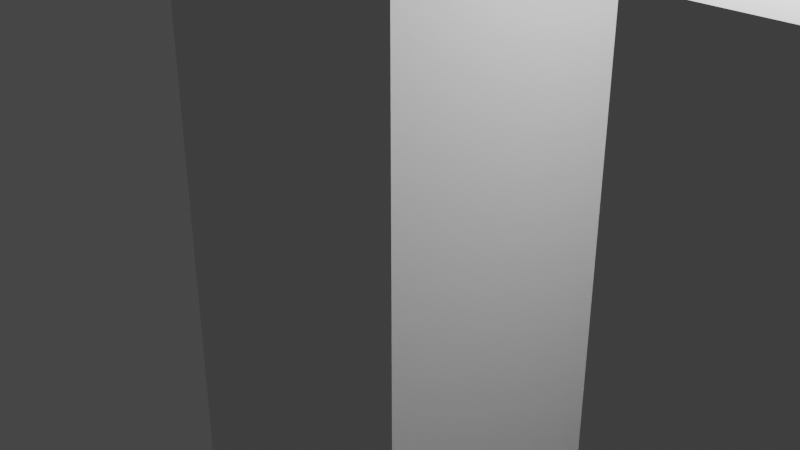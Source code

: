 # Source: untitled.blend  (saved by Blender 3.5.10; exported with 4.5.12 LTS)
import bpy
from mathutils import Matrix  # noqa: F401  (used for matrix-valued properties, if any)

bpy.ops.wm.read_factory_settings(use_empty=True)
scene = bpy.context.scene
scene.name = 'Scene'

# ---- collections
col_collection = bpy.data.collections.new('Collection'); scene.collection.children.link(col_collection)

# ---- world
world_world = bpy.data.worlds.new('World'); scene.world = world_world
world_world.use_nodes = True; world_world.node_tree.nodes.clear()
_N = world_world.node_tree.nodes; _L = world_world.node_tree.links
n0 = _N.new('ShaderNodeOutputWorld'); n0.name = 'World Output'; n0.location = (300, 300)
n1 = _N.new('ShaderNodeBackground'); n1.name = 'Background'; n1.location = (10, 300)
n1.inputs[0].default_value = (0.05088, 0.05088, 0.05088, 1.0)
_L.new(n1.outputs[0], n0.inputs[0])
n0.is_active_output = True
world_world.color = (0.05088, 0.05088, 0.05088)
world_world.use_sun_shadow = False
world_world.sun_shadow_jitter_overblur = 0.0

# ---- cameras
cam_camera = bpy.data.cameras.new('Camera')
cam_camera.clip_end = 100.0
cam_camera.ortho_scale = 7.314

# ---- lights
light_light = bpy.data.lights.new('Light', 'POINT')
light_light.transmission_factor = 0.0
light_light.energy = 1000.0
light_light.shadow_soft_size = 0.1
light_light.shadow_maximum_resolution = 0.006
light_light.use_absolute_resolution = True

# ---- meshes
me_cube = bpy.data.meshes.new('Cube')
me_cube.from_pydata([(-1.5, -1.5, -1.5), (-1.5, -1.5, 1.5), (-1.5, 1.5, -1.5), (-1.5, 1.5, 1.5), (1.5, -1.5, -1.5), (1.5, -1.5, 1.5), (1.5, 1.5, -1.5), (1.5, 1.5, 1.5), (0.0, 0.6, -2.045), (0.0, 0.6, 2.045), (0.1171, 0.5885, -2.045), (0.1171, 0.5885, 2.045), (0.2296, 0.5543, -2.045), (0.2296, 0.5543, 2.045), (0.3333, 0.4989, -2.045), (0.3333, 0.4989, 2.045), (0.4243, 0.4243, -2.045), (0.4243, 0.4243, 2.045), (0.4989, 0.3333, -2.045), (0.4989, 0.3333, 2.045), (0.5543, 0.2296, -2.045), (0.5543, 0.2296, 2.045), (0.5885, 0.1171, -2.045), (0.5885, 0.1171, 2.045), (0.6, 0.0, -2.045), (0.6, 0.0, 2.045), (0.5885, -0.1171, -2.045), (0.5885, -0.1171, 2.045), (0.5543, -0.2296, -2.045), (0.5543, -0.2296, 2.045), (0.4989, -0.3333, -2.045), (0.4989, -0.3333, 2.045), (0.4243, -0.4243, -2.045), (0.4243, -0.4243, 2.045), (0.3333, -0.4989, -2.045), (0.3333, -0.4989, 2.045), (0.2296, -0.5543, -2.045), (0.2296, -0.5543, 2.045), (0.1171, -0.5885, -2.045), (0.1171, -0.5885, 2.045), (0.0, -0.6, -2.045), (0.0, -0.6, 2.045), (-0.1171, -0.5885, -2.045), (-0.1171, -0.5885, 2.045), (-0.2296, -0.5543, -2.045), (-0.2296, -0.5543, 2.045), (-0.3333, -0.4989, -2.045), (-0.3333, -0.4989, 2.045), (-0.4243, -0.4243, -2.045), (-0.4243, -0.4243, 2.045), (-0.4989, -0.3333, -2.045), (-0.4989, -0.3333, 2.045), (-0.5543, -0.2296, -2.045), (-0.5543, -0.2296, 2.045), (-0.5885, -0.1171, -2.045), (-0.5885, -0.1171, 2.045), (-0.6, 0.0, -2.045), (-0.6, 0.0, 2.045), (-0.5885, 0.1171, -2.045), (-0.5885, 0.1171, 2.045), (-0.5543, 0.2296, -2.045), (-0.5543, 0.2296, 2.045), (-0.4989, 0.3333, -2.045), (-0.4989, 0.3333, 2.045), (-0.4243, 0.4243, -2.045), (-0.4243, 0.4243, 2.045), (-0.3333, 0.4989, -2.045), (-0.3333, 0.4989, 2.045), (-0.2296, 0.5543, -2.045), (-0.2296, 0.5543, 2.045), (-0.1171, 0.5885, -2.045), (-0.1171, 0.5885, 2.045)], [], [(0, 1, 3, 2), (2, 3, 7, 6), (6, 7, 5, 4), (4, 5, 1, 0), (2, 6, 4, 0), (7, 3, 1, 5), (8, 9, 11, 10), (10, 11, 13, 12), (12, 13, 15, 14), (14, 15, 17, 16), (16, 17, 19, 18), (18, 19, 21, 20), (20, 21, 23, 22), (22, 23, 25, 24), (24, 25, 27, 26), (26, 27, 29, 28), (28, 29, 31, 30), (30, 31, 33, 32), (32, 33, 35, 34), (34, 35, 37, 36), (36, 37, 39, 38), (38, 39, 41, 40), (40, 41, 43, 42), (42, 43, 45, 44), (44, 45, 47, 46), (46, 47, 49, 48), (48, 49, 51, 50), (50, 51, 53, 52), (52, 53, 55, 54), (54, 55, 57, 56), (56, 57, 59, 58), (58, 59, 61, 60), (60, 61, 63, 62), (62, 63, 65, 64), (64, 65, 67, 66), (66, 67, 69, 68), (11, 9, 71, 69, 67, 65, 63, 61, 59, 57, 55, 53, 51, 49, 47, 45, 43, 41, 39, 37, 35, 33, 31, 29, 27, 25, 23, 21, 19, 17, 15, 13), (68, 69, 71, 70), (70, 71, 9, 8), (8, 10, 12, 14, 16, 18, 20, 22, 24, 26, 28, 30, 32, 34, 36, 38, 40, 42, 44, 46, 48, 50, 52, 54, 56, 58, 60, 62, 64, 66, 68, 70)])
_uv = me_cube.uv_layers.new(name='UVMap')
_uv.uv.foreach_set('vector', [0.375, 0.0, 0.625, 0.0, 0.625, 0.25, 0.375, 0.25, 0.375, 0.25, 0.625, 0.25, 0.625, 0.5, 0.375, 0.5, 0.375, 0.5, 0.625, 0.5, 0.625, 0.75, 0.375, 0.75, 0.375, 0.75, 0.625, 0.75, 0.625, 1.0, 0.375, 1.0, 0.125, 0.5, 0.375, 0.5, 0.375, 0.75, 0.125, 0.75, 0.625, 0.5, 0.875, 0.5, 0.875, 0.75, 0.625, 0.75, 1.0, 0.5, 1.0, 1.0, 0.9688, 1.0, 0.9688, 0.5, 0.9688, 0.5, 0.9688, 1.0, 0.9375, 1.0, 0.9375, 0.5, 0.9375, 0.5, 0.9375, 1.0, 0.9062, 1.0, 0.9062, 0.5, 0.9062, 0.5, 0.9062, 1.0, 0.875, 1.0, 0.875, 0.5, 0.875, 0.5, 0.875, 1.0, 0.8438, 1.0, 0.8438, 0.5, 0.8438, 0.5, 0.8438, 1.0, 0.8125, 1.0, 0.8125, 0.5, 0.8125, 0.5, 0.8125, 1.0, 0.7812, 1.0, 0.7812, 0.5, 0.7812, 0.5, 0.7812, 1.0, 0.75, 1.0, 0.75, 0.5, 0.75, 0.5, 0.75, 1.0, 0.7188, 1.0, 0.7188, 0.5, 0.7188, 0.5, 0.7188, 1.0, 0.6875, 1.0, 0.6875, 0.5, 0.6875, 0.5, 0.6875, 1.0, 0.6562, 1.0, 0.6562, 0.5, 0.6562, 0.5, 0.6562, 1.0, 0.625, 1.0, 0.625, 0.5, 0.625, 0.5, 0.625, 1.0, 0.5938, 1.0, 0.5938, 0.5, 0.5938, 0.5, 0.5938, 1.0, 0.5625, 1.0, 0.5625, 0.5, 0.5625, 0.5, 0.5625, 1.0, 0.5312, 1.0, 0.5312, 0.5, 0.5312, 0.5, 0.5312, 1.0, 0.5, 1.0, 0.5, 0.5, 0.5, 0.5, 0.5, 1.0, 0.4688, 1.0, 0.4688, 0.5, 0.4688, 0.5, 0.4688, 1.0, 0.4375, 1.0, 0.4375, 0.5, 0.4375, 0.5, 0.4375, 1.0, 0.4062, 1.0, 0.4062, 0.5, 0.4062, 0.5, 0.4062, 1.0, 0.375, 1.0, 0.375, 0.5, 0.375, 0.5, 0.375, 1.0, 0.3438, 1.0, 0.3438, 0.5, 0.3438, 0.5, 0.3438, 1.0, 0.3125, 1.0, 0.3125, 0.5, 0.3125, 0.5, 0.3125, 1.0, 0.2812, 1.0, 0.2812, 0.5, 0.2812, 0.5, 0.2812, 1.0, 0.25, 1.0, 0.25, 0.5, 0.25, 0.5, 0.25, 1.0, 0.2188, 1.0, 0.2188, 0.5, 0.2188, 0.5, 0.2188, 1.0, 0.1875, 1.0, 0.1875, 0.5, 0.1875, 0.5, 0.1875, 1.0, 0.1562, 1.0, 0.1562, 0.5, 0.1562, 0.5, 0.1562, 1.0, 0.125, 1.0, 0.125, 0.5, 0.125, 0.5, 0.125, 1.0, 0.09375, 1.0, 0.09375, 0.5, 0.09375, 0.5, 0.09375, 1.0, 0.0625, 1.0, 0.0625, 0.5, 0.2968, 0.4854, 0.25, 0.49, 0.2032, 0.4854, 0.1582, 0.4717, 0.1167, 0.4496, 0.08029, 0.4197, 0.05045, 0.3833, 0.02827, 0.3418, 0.01461, 0.2968, 0.01, 0.25, 0.01461, 0.2032, 0.02827, 0.1582, 0.05045, 0.1167, 0.08029, 0.08029, 0.1167, 0.05045, 0.1582, 0.02827, 0.2032, 0.01461, 0.25, 0.01, 0.2968, 0.01461, 0.3418, 0.02827, 0.3833, 0.05045, 0.4197, 0.08029, 0.4496, 0.1167, 0.4717, 0.1582, 0.4854, 0.2032, 0.49, 0.25, 0.4854, 0.2968, 0.4717, 0.3418, 0.4496, 0.3833, 0.4197, 0.4197, 0.3833, 0.4496, 0.3418, 0.4717, 0.0625, 0.5, 0.0625, 1.0, 0.03125, 1.0, 0.03125, 0.5, 0.03125, 0.5, 0.03125, 1.0, 0.0, 1.0, 0.0, 0.5, 0.75, 0.49, 0.7968, 0.4854, 0.8418, 0.4717, 0.8833, 0.4496, 0.9197, 0.4197, 0.9496, 0.3833, 0.9717, 0.3418, 0.9854, 0.2968, 0.99, 0.25, 0.9854, 0.2032, 0.9717, 0.1582, 0.9496, 0.1167, 0.9197, 0.08029, 0.8833, 0.05045, 0.8418, 0.02827, 0.7968, 0.01461, 0.75, 0.01, 0.7032, 0.01461, 0.6582, 0.02827, 0.6167, 0.05045, 0.5803, 0.08029, 0.5504, 0.1167, 0.5283, 0.1582, 0.5146, 0.2032, 0.51, 0.25, 0.5146, 0.2968, 0.5283, 0.3418, 0.5504, 0.3833, 0.5803, 0.4197, 0.6167, 0.4496, 0.6582, 0.4717, 0.7032, 0.4854])
me_cube.update()
me_cube_001 = bpy.data.meshes.new('Cube.001')
me_cube_001.from_pydata([(-1.5, -1.5, -1.5), (-1.5, -1.5, 1.5), (-1.5, 1.5, -1.5), (-1.5, 1.5, 1.5), (1.5, -1.5, -1.5), (1.5, -1.5, 1.5), (1.5, 1.5, -1.5), (1.5, 1.5, 1.5), (0.0, 0.6, -2.045), (0.0, 0.6, 2.045), (0.1171, 0.5885, -2.045), (0.1171, 0.5885, 2.045), (0.2296, 0.5543, -2.045), (0.2296, 0.5543, 2.045), (0.3333, 0.4989, -2.045), (0.3333, 0.4989, 2.045), (0.4243, 0.4243, -2.045), (0.4243, 0.4243, 2.045), (0.4989, 0.3333, -2.045), (0.4989, 0.3333, 2.045), (0.5543, 0.2296, -2.045), (0.5543, 0.2296, 2.045), (0.5885, 0.1171, -2.045), (0.5885, 0.1171, 2.045), (0.6, 0.0, -2.045), (0.6, 0.0, 2.045), (0.5885, -0.1171, -2.045), (0.5885, -0.1171, 2.045), (0.5543, -0.2296, -2.045), (0.5543, -0.2296, 2.045), (0.4989, -0.3333, -2.045), (0.4989, -0.3333, 2.045), (0.4243, -0.4243, -2.045), (0.4243, -0.4243, 2.045), (0.3333, -0.4989, -2.045), (0.3333, -0.4989, 2.045), (0.2296, -0.5543, -2.045), (0.2296, -0.5543, 2.045), (0.1171, -0.5885, -2.045), (0.1171, -0.5885, 2.045), (0.0, -0.6, -2.045), (0.0, -0.6, 2.045), (-0.1171, -0.5885, -2.045), (-0.1171, -0.5885, 2.045), (-0.2296, -0.5543, -2.045), (-0.2296, -0.5543, 2.045), (-0.3333, -0.4989, -2.045), (-0.3333, -0.4989, 2.045), (-0.4243, -0.4243, -2.045), (-0.4243, -0.4243, 2.045), (-0.4989, -0.3333, -2.045), (-0.4989, -0.3333, 2.045), (-0.5543, -0.2296, -2.045), (-0.5543, -0.2296, 2.045), (-0.5885, -0.1171, -2.045), (-0.5885, -0.1171, 2.045), (-0.6, 0.0, -2.045), (-0.6, 0.0, 2.045), (-0.5885, 0.1171, -2.045), (-0.5885, 0.1171, 2.045), (-0.5543, 0.2296, -2.045), (-0.5543, 0.2296, 2.045), (-0.4989, 0.3333, -2.045), (-0.4989, 0.3333, 2.045), (-0.4243, 0.4243, -2.045), (-0.4243, 0.4243, 2.045), (-0.3333, 0.4989, -2.045), (-0.3333, 0.4989, 2.045), (-0.2296, 0.5543, -2.045), (-0.2296, 0.5543, 2.045), (-0.1171, 0.5885, -2.045), (-0.1171, 0.5885, 2.045)], [], [(0, 1, 3, 2), (2, 3, 7, 6), (6, 7, 5, 4), (4, 5, 1, 0), (2, 6, 4, 0), (7, 3, 1, 5), (8, 9, 11, 10), (10, 11, 13, 12), (12, 13, 15, 14), (14, 15, 17, 16), (16, 17, 19, 18), (18, 19, 21, 20), (20, 21, 23, 22), (22, 23, 25, 24), (24, 25, 27, 26), (26, 27, 29, 28), (28, 29, 31, 30), (30, 31, 33, 32), (32, 33, 35, 34), (34, 35, 37, 36), (36, 37, 39, 38), (38, 39, 41, 40), (40, 41, 43, 42), (42, 43, 45, 44), (44, 45, 47, 46), (46, 47, 49, 48), (48, 49, 51, 50), (50, 51, 53, 52), (52, 53, 55, 54), (54, 55, 57, 56), (56, 57, 59, 58), (58, 59, 61, 60), (60, 61, 63, 62), (62, 63, 65, 64), (64, 65, 67, 66), (66, 67, 69, 68), (11, 9, 71, 69, 67, 65, 63, 61, 59, 57, 55, 53, 51, 49, 47, 45, 43, 41, 39, 37, 35, 33, 31, 29, 27, 25, 23, 21, 19, 17, 15, 13), (68, 69, 71, 70), (70, 71, 9, 8), (8, 10, 12, 14, 16, 18, 20, 22, 24, 26, 28, 30, 32, 34, 36, 38, 40, 42, 44, 46, 48, 50, 52, 54, 56, 58, 60, 62, 64, 66, 68, 70)])
_uv = me_cube_001.uv_layers.new(name='UVMap')
_uv.uv.foreach_set('vector', [0.375, 0.0, 0.625, 0.0, 0.625, 0.25, 0.375, 0.25, 0.375, 0.25, 0.625, 0.25, 0.625, 0.5, 0.375, 0.5, 0.375, 0.5, 0.625, 0.5, 0.625, 0.75, 0.375, 0.75, 0.375, 0.75, 0.625, 0.75, 0.625, 1.0, 0.375, 1.0, 0.125, 0.5, 0.375, 0.5, 0.375, 0.75, 0.125, 0.75, 0.625, 0.5, 0.875, 0.5, 0.875, 0.75, 0.625, 0.75, 1.0, 0.5, 1.0, 1.0, 0.9688, 1.0, 0.9688, 0.5, 0.9688, 0.5, 0.9688, 1.0, 0.9375, 1.0, 0.9375, 0.5, 0.9375, 0.5, 0.9375, 1.0, 0.9062, 1.0, 0.9062, 0.5, 0.9062, 0.5, 0.9062, 1.0, 0.875, 1.0, 0.875, 0.5, 0.875, 0.5, 0.875, 1.0, 0.8438, 1.0, 0.8438, 0.5, 0.8438, 0.5, 0.8438, 1.0, 0.8125, 1.0, 0.8125, 0.5, 0.8125, 0.5, 0.8125, 1.0, 0.7812, 1.0, 0.7812, 0.5, 0.7812, 0.5, 0.7812, 1.0, 0.75, 1.0, 0.75, 0.5, 0.75, 0.5, 0.75, 1.0, 0.7188, 1.0, 0.7188, 0.5, 0.7188, 0.5, 0.7188, 1.0, 0.6875, 1.0, 0.6875, 0.5, 0.6875, 0.5, 0.6875, 1.0, 0.6562, 1.0, 0.6562, 0.5, 0.6562, 0.5, 0.6562, 1.0, 0.625, 1.0, 0.625, 0.5, 0.625, 0.5, 0.625, 1.0, 0.5938, 1.0, 0.5938, 0.5, 0.5938, 0.5, 0.5938, 1.0, 0.5625, 1.0, 0.5625, 0.5, 0.5625, 0.5, 0.5625, 1.0, 0.5312, 1.0, 0.5312, 0.5, 0.5312, 0.5, 0.5312, 1.0, 0.5, 1.0, 0.5, 0.5, 0.5, 0.5, 0.5, 1.0, 0.4688, 1.0, 0.4688, 0.5, 0.4688, 0.5, 0.4688, 1.0, 0.4375, 1.0, 0.4375, 0.5, 0.4375, 0.5, 0.4375, 1.0, 0.4062, 1.0, 0.4062, 0.5, 0.4062, 0.5, 0.4062, 1.0, 0.375, 1.0, 0.375, 0.5, 0.375, 0.5, 0.375, 1.0, 0.3438, 1.0, 0.3438, 0.5, 0.3438, 0.5, 0.3438, 1.0, 0.3125, 1.0, 0.3125, 0.5, 0.3125, 0.5, 0.3125, 1.0, 0.2812, 1.0, 0.2812, 0.5, 0.2812, 0.5, 0.2812, 1.0, 0.25, 1.0, 0.25, 0.5, 0.25, 0.5, 0.25, 1.0, 0.2188, 1.0, 0.2188, 0.5, 0.2188, 0.5, 0.2188, 1.0, 0.1875, 1.0, 0.1875, 0.5, 0.1875, 0.5, 0.1875, 1.0, 0.1562, 1.0, 0.1562, 0.5, 0.1562, 0.5, 0.1562, 1.0, 0.125, 1.0, 0.125, 0.5, 0.125, 0.5, 0.125, 1.0, 0.09375, 1.0, 0.09375, 0.5, 0.09375, 0.5, 0.09375, 1.0, 0.0625, 1.0, 0.0625, 0.5, 0.2968, 0.4854, 0.25, 0.49, 0.2032, 0.4854, 0.1582, 0.4717, 0.1167, 0.4496, 0.08029, 0.4197, 0.05045, 0.3833, 0.02827, 0.3418, 0.01461, 0.2968, 0.01, 0.25, 0.01461, 0.2032, 0.02827, 0.1582, 0.05045, 0.1167, 0.08029, 0.08029, 0.1167, 0.05045, 0.1582, 0.02827, 0.2032, 0.01461, 0.25, 0.01, 0.2968, 0.01461, 0.3418, 0.02827, 0.3833, 0.05045, 0.4197, 0.08029, 0.4496, 0.1167, 0.4717, 0.1582, 0.4854, 0.2032, 0.49, 0.25, 0.4854, 0.2968, 0.4717, 0.3418, 0.4496, 0.3833, 0.4197, 0.4197, 0.3833, 0.4496, 0.3418, 0.4717, 0.0625, 0.5, 0.0625, 1.0, 0.03125, 1.0, 0.03125, 0.5, 0.03125, 0.5, 0.03125, 1.0, 0.0, 1.0, 0.0, 0.5, 0.75, 0.49, 0.7968, 0.4854, 0.8418, 0.4717, 0.8833, 0.4496, 0.9197, 0.4197, 0.9496, 0.3833, 0.9717, 0.3418, 0.9854, 0.2968, 0.99, 0.25, 0.9854, 0.2032, 0.9717, 0.1582, 0.9496, 0.1167, 0.9197, 0.08029, 0.8833, 0.05045, 0.8418, 0.02827, 0.7968, 0.01461, 0.75, 0.01, 0.7032, 0.01461, 0.6582, 0.02827, 0.6167, 0.05045, 0.5803, 0.08029, 0.5504, 0.1167, 0.5283, 0.1582, 0.5146, 0.2032, 0.51, 0.25, 0.5146, 0.2968, 0.5283, 0.3418, 0.5504, 0.3833, 0.5803, 0.4197, 0.6167, 0.4496, 0.6582, 0.4717, 0.7032, 0.4854])
me_cube_001.update()
me_cube_002 = bpy.data.meshes.new('Cube.002')
me_cube_002.from_pydata([(-1.5, -1.5, -1.5), (-1.5, -1.5, 1.5), (-1.5, 1.5, -1.5), (-1.5, 1.5, 1.5), (1.5, -1.5, -1.5), (1.5, -1.5, 1.5), (1.5, 1.5, -1.5), (1.5, 1.5, 1.5), (0.0, 0.6, -2.045), (0.0, 0.6, 2.045), (0.1171, 0.5885, -2.045), (0.1171, 0.5885, 2.045), (0.2296, 0.5543, -2.045), (0.2296, 0.5543, 2.045), (0.3333, 0.4989, -2.045), (0.3333, 0.4989, 2.045), (0.4243, 0.4243, -2.045), (0.4243, 0.4243, 2.045), (0.4989, 0.3333, -2.045), (0.4989, 0.3333, 2.045), (0.5543, 0.2296, -2.045), (0.5543, 0.2296, 2.045), (0.5885, 0.1171, -2.045), (0.5885, 0.1171, 2.045), (0.6, 0.0, -2.045), (0.6, 0.0, 2.045), (0.5885, -0.1171, -2.045), (0.5885, -0.1171, 2.045), (0.5543, -0.2296, -2.045), (0.5543, -0.2296, 2.045), (0.4989, -0.3333, -2.045), (0.4989, -0.3333, 2.045), (0.4243, -0.4243, -2.045), (0.4243, -0.4243, 2.045), (0.3333, -0.4989, -2.045), (0.3333, -0.4989, 2.045), (0.2296, -0.5543, -2.045), (0.2296, -0.5543, 2.045), (0.1171, -0.5885, -2.045), (0.1171, -0.5885, 2.045), (0.0, -0.6, -2.045), (0.0, -0.6, 2.045), (-0.1171, -0.5885, -2.045), (-0.1171, -0.5885, 2.045), (-0.2296, -0.5543, -2.045), (-0.2296, -0.5543, 2.045), (-0.3333, -0.4989, -2.045), (-0.3333, -0.4989, 2.045), (-0.4243, -0.4243, -2.045), (-0.4243, -0.4243, 2.045), (-0.4989, -0.3333, -2.045), (-0.4989, -0.3333, 2.045), (-0.5543, -0.2296, -2.045), (-0.5543, -0.2296, 2.045), (-0.5885, -0.1171, -2.045), (-0.5885, -0.1171, 2.045), (-0.6, 0.0, -2.045), (-0.6, 0.0, 2.045), (-0.5885, 0.1171, -2.045), (-0.5885, 0.1171, 2.045), (-0.5543, 0.2296, -2.045), (-0.5543, 0.2296, 2.045), (-0.4989, 0.3333, -2.045), (-0.4989, 0.3333, 2.045), (-0.4243, 0.4243, -2.045), (-0.4243, 0.4243, 2.045), (-0.3333, 0.4989, -2.045), (-0.3333, 0.4989, 2.045), (-0.2296, 0.5543, -2.045), (-0.2296, 0.5543, 2.045), (-0.1171, 0.5885, -2.045), (-0.1171, 0.5885, 2.045)], [], [(0, 1, 3, 2), (2, 3, 7, 6), (6, 7, 5, 4), (4, 5, 1, 0), (2, 6, 4, 0), (7, 3, 1, 5), (8, 9, 11, 10), (10, 11, 13, 12), (12, 13, 15, 14), (14, 15, 17, 16), (16, 17, 19, 18), (18, 19, 21, 20), (20, 21, 23, 22), (22, 23, 25, 24), (24, 25, 27, 26), (26, 27, 29, 28), (28, 29, 31, 30), (30, 31, 33, 32), (32, 33, 35, 34), (34, 35, 37, 36), (36, 37, 39, 38), (38, 39, 41, 40), (40, 41, 43, 42), (42, 43, 45, 44), (44, 45, 47, 46), (46, 47, 49, 48), (48, 49, 51, 50), (50, 51, 53, 52), (52, 53, 55, 54), (54, 55, 57, 56), (56, 57, 59, 58), (58, 59, 61, 60), (60, 61, 63, 62), (62, 63, 65, 64), (64, 65, 67, 66), (66, 67, 69, 68), (11, 9, 71, 69, 67, 65, 63, 61, 59, 57, 55, 53, 51, 49, 47, 45, 43, 41, 39, 37, 35, 33, 31, 29, 27, 25, 23, 21, 19, 17, 15, 13), (68, 69, 71, 70), (70, 71, 9, 8), (8, 10, 12, 14, 16, 18, 20, 22, 24, 26, 28, 30, 32, 34, 36, 38, 40, 42, 44, 46, 48, 50, 52, 54, 56, 58, 60, 62, 64, 66, 68, 70)])
_uv = me_cube_002.uv_layers.new(name='UVMap')
_uv.uv.foreach_set('vector', [0.375, 0.0, 0.625, 0.0, 0.625, 0.25, 0.375, 0.25, 0.375, 0.25, 0.625, 0.25, 0.625, 0.5, 0.375, 0.5, 0.375, 0.5, 0.625, 0.5, 0.625, 0.75, 0.375, 0.75, 0.375, 0.75, 0.625, 0.75, 0.625, 1.0, 0.375, 1.0, 0.125, 0.5, 0.375, 0.5, 0.375, 0.75, 0.125, 0.75, 0.625, 0.5, 0.875, 0.5, 0.875, 0.75, 0.625, 0.75, 1.0, 0.5, 1.0, 1.0, 0.9688, 1.0, 0.9688, 0.5, 0.9688, 0.5, 0.9688, 1.0, 0.9375, 1.0, 0.9375, 0.5, 0.9375, 0.5, 0.9375, 1.0, 0.9062, 1.0, 0.9062, 0.5, 0.9062, 0.5, 0.9062, 1.0, 0.875, 1.0, 0.875, 0.5, 0.875, 0.5, 0.875, 1.0, 0.8438, 1.0, 0.8438, 0.5, 0.8438, 0.5, 0.8438, 1.0, 0.8125, 1.0, 0.8125, 0.5, 0.8125, 0.5, 0.8125, 1.0, 0.7812, 1.0, 0.7812, 0.5, 0.7812, 0.5, 0.7812, 1.0, 0.75, 1.0, 0.75, 0.5, 0.75, 0.5, 0.75, 1.0, 0.7188, 1.0, 0.7188, 0.5, 0.7188, 0.5, 0.7188, 1.0, 0.6875, 1.0, 0.6875, 0.5, 0.6875, 0.5, 0.6875, 1.0, 0.6562, 1.0, 0.6562, 0.5, 0.6562, 0.5, 0.6562, 1.0, 0.625, 1.0, 0.625, 0.5, 0.625, 0.5, 0.625, 1.0, 0.5938, 1.0, 0.5938, 0.5, 0.5938, 0.5, 0.5938, 1.0, 0.5625, 1.0, 0.5625, 0.5, 0.5625, 0.5, 0.5625, 1.0, 0.5312, 1.0, 0.5312, 0.5, 0.5312, 0.5, 0.5312, 1.0, 0.5, 1.0, 0.5, 0.5, 0.5, 0.5, 0.5, 1.0, 0.4688, 1.0, 0.4688, 0.5, 0.4688, 0.5, 0.4688, 1.0, 0.4375, 1.0, 0.4375, 0.5, 0.4375, 0.5, 0.4375, 1.0, 0.4062, 1.0, 0.4062, 0.5, 0.4062, 0.5, 0.4062, 1.0, 0.375, 1.0, 0.375, 0.5, 0.375, 0.5, 0.375, 1.0, 0.3438, 1.0, 0.3438, 0.5, 0.3438, 0.5, 0.3438, 1.0, 0.3125, 1.0, 0.3125, 0.5, 0.3125, 0.5, 0.3125, 1.0, 0.2812, 1.0, 0.2812, 0.5, 0.2812, 0.5, 0.2812, 1.0, 0.25, 1.0, 0.25, 0.5, 0.25, 0.5, 0.25, 1.0, 0.2188, 1.0, 0.2188, 0.5, 0.2188, 0.5, 0.2188, 1.0, 0.1875, 1.0, 0.1875, 0.5, 0.1875, 0.5, 0.1875, 1.0, 0.1562, 1.0, 0.1562, 0.5, 0.1562, 0.5, 0.1562, 1.0, 0.125, 1.0, 0.125, 0.5, 0.125, 0.5, 0.125, 1.0, 0.09375, 1.0, 0.09375, 0.5, 0.09375, 0.5, 0.09375, 1.0, 0.0625, 1.0, 0.0625, 0.5, 0.2968, 0.4854, 0.25, 0.49, 0.2032, 0.4854, 0.1582, 0.4717, 0.1167, 0.4496, 0.08029, 0.4197, 0.05045, 0.3833, 0.02827, 0.3418, 0.01461, 0.2968, 0.01, 0.25, 0.01461, 0.2032, 0.02827, 0.1582, 0.05045, 0.1167, 0.08029, 0.08029, 0.1167, 0.05045, 0.1582, 0.02827, 0.2032, 0.01461, 0.25, 0.01, 0.2968, 0.01461, 0.3418, 0.02827, 0.3833, 0.05045, 0.4197, 0.08029, 0.4496, 0.1167, 0.4717, 0.1582, 0.4854, 0.2032, 0.49, 0.25, 0.4854, 0.2968, 0.4717, 0.3418, 0.4496, 0.3833, 0.4197, 0.4197, 0.3833, 0.4496, 0.3418, 0.4717, 0.0625, 0.5, 0.0625, 1.0, 0.03125, 1.0, 0.03125, 0.5, 0.03125, 0.5, 0.03125, 1.0, 0.0, 1.0, 0.0, 0.5, 0.75, 0.49, 0.7968, 0.4854, 0.8418, 0.4717, 0.8833, 0.4496, 0.9197, 0.4197, 0.9496, 0.3833, 0.9717, 0.3418, 0.9854, 0.2968, 0.99, 0.25, 0.9854, 0.2032, 0.9717, 0.1582, 0.9496, 0.1167, 0.9197, 0.08029, 0.8833, 0.05045, 0.8418, 0.02827, 0.7968, 0.01461, 0.75, 0.01, 0.7032, 0.01461, 0.6582, 0.02827, 0.6167, 0.05045, 0.5803, 0.08029, 0.5504, 0.1167, 0.5283, 0.1582, 0.5146, 0.2032, 0.51, 0.25, 0.5146, 0.2968, 0.5283, 0.3418, 0.5504, 0.3833, 0.5803, 0.4197, 0.6167, 0.4496, 0.6582, 0.4717, 0.7032, 0.4854])
me_cube_002.update()
me_cube_003 = bpy.data.meshes.new('Cube.003')
me_cube_003.from_pydata([(-1.5, -1.5, -1.5), (-1.5, -1.5, 1.5), (-1.5, 1.5, -1.5), (-1.5, 1.5, 1.5), (1.5, -1.5, -1.5), (1.5, -1.5, 1.5), (1.5, 1.5, -1.5), (1.5, 1.5, 1.5), (4.768e-07, 0.6, -2.045), (4.768e-07, 0.6, 2.045), (0.1171, 0.5885, -2.045), (0.1171, 0.5885, 2.045), (0.2296, 0.5543, -2.045), (0.2296, 0.5543, 2.045), (0.3333, 0.4989, -2.045), (0.3333, 0.4989, 2.045), (0.4243, 0.4243, -2.045), (0.4243, 0.4243, 2.045), (0.4989, 0.3333, -2.045), (0.4989, 0.3333, 2.045), (0.5543, 0.2296, -2.045), (0.5543, 0.2296, 2.045), (0.5885, 0.1171, -2.045), (0.5885, 0.1171, 2.045), (0.6, 0.0, -2.045), (0.6, 0.0, 2.045), (0.5885, -0.1171, -2.045), (0.5885, -0.1171, 2.045), (0.5543, -0.2296, -2.045), (0.5543, -0.2296, 2.045), (0.4989, -0.3333, -2.045), (0.4989, -0.3333, 2.045), (0.4243, -0.4243, -2.045), (0.4243, -0.4243, 2.045), (0.3333, -0.4989, -2.045), (0.3333, -0.4989, 2.045), (0.2296, -0.5543, -2.045), (0.2296, -0.5543, 2.045), (0.1171, -0.5885, -2.045), (0.1171, -0.5885, 2.045), (4.768e-07, -0.6, -2.045), (4.768e-07, -0.6, 2.045), (-0.1171, -0.5885, -2.045), (-0.1171, -0.5885, 2.045), (-0.2296, -0.5543, -2.045), (-0.2296, -0.5543, 2.045), (-0.3333, -0.4989, -2.045), (-0.3333, -0.4989, 2.045), (-0.4243, -0.4243, -2.045), (-0.4243, -0.4243, 2.045), (-0.4989, -0.3333, -2.045), (-0.4989, -0.3333, 2.045), (-0.5543, -0.2296, -2.045), (-0.5543, -0.2296, 2.045), (-0.5885, -0.1171, -2.045), (-0.5885, -0.1171, 2.045), (-0.6, 0.0, -2.045), (-0.6, 0.0, 2.045), (-0.5885, 0.1171, -2.045), (-0.5885, 0.1171, 2.045), (-0.5543, 0.2296, -2.045), (-0.5543, 0.2296, 2.045), (-0.4989, 0.3333, -2.045), (-0.4989, 0.3333, 2.045), (-0.4243, 0.4243, -2.045), (-0.4243, 0.4243, 2.045), (-0.3333, 0.4989, -2.045), (-0.3333, 0.4989, 2.045), (-0.2296, 0.5543, -2.045), (-0.2296, 0.5543, 2.045), (-0.1171, 0.5885, -2.045), (-0.1171, 0.5885, 2.045)], [], [(0, 1, 3, 2), (2, 3, 7, 6), (6, 7, 5, 4), (4, 5, 1, 0), (2, 6, 4, 0), (7, 3, 1, 5), (8, 9, 11, 10), (10, 11, 13, 12), (12, 13, 15, 14), (14, 15, 17, 16), (16, 17, 19, 18), (18, 19, 21, 20), (20, 21, 23, 22), (22, 23, 25, 24), (24, 25, 27, 26), (26, 27, 29, 28), (28, 29, 31, 30), (30, 31, 33, 32), (32, 33, 35, 34), (34, 35, 37, 36), (36, 37, 39, 38), (38, 39, 41, 40), (40, 41, 43, 42), (42, 43, 45, 44), (44, 45, 47, 46), (46, 47, 49, 48), (48, 49, 51, 50), (50, 51, 53, 52), (52, 53, 55, 54), (54, 55, 57, 56), (56, 57, 59, 58), (58, 59, 61, 60), (60, 61, 63, 62), (62, 63, 65, 64), (64, 65, 67, 66), (66, 67, 69, 68), (11, 9, 71, 69, 67, 65, 63, 61, 59, 57, 55, 53, 51, 49, 47, 45, 43, 41, 39, 37, 35, 33, 31, 29, 27, 25, 23, 21, 19, 17, 15, 13), (68, 69, 71, 70), (70, 71, 9, 8), (8, 10, 12, 14, 16, 18, 20, 22, 24, 26, 28, 30, 32, 34, 36, 38, 40, 42, 44, 46, 48, 50, 52, 54, 56, 58, 60, 62, 64, 66, 68, 70)])
_uv = me_cube_003.uv_layers.new(name='UVMap')
_uv.uv.foreach_set('vector', [0.375, 0.0, 0.625, 0.0, 0.625, 0.25, 0.375, 0.25, 0.375, 0.25, 0.625, 0.25, 0.625, 0.5, 0.375, 0.5, 0.375, 0.5, 0.625, 0.5, 0.625, 0.75, 0.375, 0.75, 0.375, 0.75, 0.625, 0.75, 0.625, 1.0, 0.375, 1.0, 0.125, 0.5, 0.375, 0.5, 0.375, 0.75, 0.125, 0.75, 0.625, 0.5, 0.875, 0.5, 0.875, 0.75, 0.625, 0.75, 1.0, 0.5, 1.0, 1.0, 0.9688, 1.0, 0.9688, 0.5, 0.9688, 0.5, 0.9688, 1.0, 0.9375, 1.0, 0.9375, 0.5, 0.9375, 0.5, 0.9375, 1.0, 0.9062, 1.0, 0.9062, 0.5, 0.9062, 0.5, 0.9062, 1.0, 0.875, 1.0, 0.875, 0.5, 0.875, 0.5, 0.875, 1.0, 0.8438, 1.0, 0.8438, 0.5, 0.8438, 0.5, 0.8438, 1.0, 0.8125, 1.0, 0.8125, 0.5, 0.8125, 0.5, 0.8125, 1.0, 0.7812, 1.0, 0.7812, 0.5, 0.7812, 0.5, 0.7812, 1.0, 0.75, 1.0, 0.75, 0.5, 0.75, 0.5, 0.75, 1.0, 0.7188, 1.0, 0.7188, 0.5, 0.7188, 0.5, 0.7188, 1.0, 0.6875, 1.0, 0.6875, 0.5, 0.6875, 0.5, 0.6875, 1.0, 0.6562, 1.0, 0.6562, 0.5, 0.6562, 0.5, 0.6562, 1.0, 0.625, 1.0, 0.625, 0.5, 0.625, 0.5, 0.625, 1.0, 0.5938, 1.0, 0.5938, 0.5, 0.5938, 0.5, 0.5938, 1.0, 0.5625, 1.0, 0.5625, 0.5, 0.5625, 0.5, 0.5625, 1.0, 0.5312, 1.0, 0.5312, 0.5, 0.5312, 0.5, 0.5312, 1.0, 0.5, 1.0, 0.5, 0.5, 0.5, 0.5, 0.5, 1.0, 0.4688, 1.0, 0.4688, 0.5, 0.4688, 0.5, 0.4688, 1.0, 0.4375, 1.0, 0.4375, 0.5, 0.4375, 0.5, 0.4375, 1.0, 0.4062, 1.0, 0.4062, 0.5, 0.4062, 0.5, 0.4062, 1.0, 0.375, 1.0, 0.375, 0.5, 0.375, 0.5, 0.375, 1.0, 0.3438, 1.0, 0.3438, 0.5, 0.3438, 0.5, 0.3438, 1.0, 0.3125, 1.0, 0.3125, 0.5, 0.3125, 0.5, 0.3125, 1.0, 0.2812, 1.0, 0.2812, 0.5, 0.2812, 0.5, 0.2812, 1.0, 0.25, 1.0, 0.25, 0.5, 0.25, 0.5, 0.25, 1.0, 0.2188, 1.0, 0.2188, 0.5, 0.2188, 0.5, 0.2188, 1.0, 0.1875, 1.0, 0.1875, 0.5, 0.1875, 0.5, 0.1875, 1.0, 0.1562, 1.0, 0.1562, 0.5, 0.1562, 0.5, 0.1562, 1.0, 0.125, 1.0, 0.125, 0.5, 0.125, 0.5, 0.125, 1.0, 0.09375, 1.0, 0.09375, 0.5, 0.09375, 0.5, 0.09375, 1.0, 0.0625, 1.0, 0.0625, 0.5, 0.2968, 0.4854, 0.25, 0.49, 0.2032, 0.4854, 0.1582, 0.4717, 0.1167, 0.4496, 0.08029, 0.4197, 0.05045, 0.3833, 0.02827, 0.3418, 0.01461, 0.2968, 0.01, 0.25, 0.01461, 0.2032, 0.02827, 0.1582, 0.05045, 0.1167, 0.08029, 0.08029, 0.1167, 0.05045, 0.1582, 0.02827, 0.2032, 0.01461, 0.25, 0.01, 0.2968, 0.01461, 0.3418, 0.02827, 0.3833, 0.05045, 0.4197, 0.08029, 0.4496, 0.1167, 0.4717, 0.1582, 0.4854, 0.2032, 0.49, 0.25, 0.4854, 0.2968, 0.4717, 0.3418, 0.4496, 0.3833, 0.4197, 0.4197, 0.3833, 0.4496, 0.3418, 0.4717, 0.0625, 0.5, 0.0625, 1.0, 0.03125, 1.0, 0.03125, 0.5, 0.03125, 0.5, 0.03125, 1.0, 0.0, 1.0, 0.0, 0.5, 0.75, 0.49, 0.7968, 0.4854, 0.8418, 0.4717, 0.8833, 0.4496, 0.9197, 0.4197, 0.9496, 0.3833, 0.9717, 0.3418, 0.9854, 0.2968, 0.99, 0.25, 0.9854, 0.2032, 0.9717, 0.1582, 0.9496, 0.1167, 0.9197, 0.08029, 0.8833, 0.05045, 0.8418, 0.02827, 0.7968, 0.01461, 0.75, 0.01, 0.7032, 0.01461, 0.6582, 0.02827, 0.6167, 0.05045, 0.5803, 0.08029, 0.5504, 0.1167, 0.5283, 0.1582, 0.5146, 0.2032, 0.51, 0.25, 0.5146, 0.2968, 0.5283, 0.3418, 0.5504, 0.3833, 0.5803, 0.4197, 0.6167, 0.4496, 0.6582, 0.4717, 0.7032, 0.4854])
me_cube_003.update()
me_cube_004 = bpy.data.meshes.new('Cube.004')
me_cube_004.from_pydata([(-1.5, -1.5, -1.5), (-1.5, -1.5, 1.5), (-1.5, 1.5, -1.5), (-1.5, 1.5, 1.5), (1.5, -1.5, -1.5), (1.5, -1.5, 1.5), (1.5, 1.5, -1.5), (1.5, 1.5, 1.5), (0.0, 0.6, -2.045), (0.0, 0.6, 2.045), (0.1171, 0.5885, -2.045), (0.1171, 0.5885, 2.045), (0.2296, 0.5543, -2.045), (0.2296, 0.5543, 2.045), (0.3333, 0.4989, -2.045), (0.3333, 0.4989, 2.045), (0.4243, 0.4243, -2.045), (0.4243, 0.4243, 2.045), (0.4989, 0.3333, -2.045), (0.4989, 0.3333, 2.045), (0.5543, 0.2296, -2.045), (0.5543, 0.2296, 2.045), (0.5885, 0.1171, -2.045), (0.5885, 0.1171, 2.045), (0.6, 0.0, -2.045), (0.6, 0.0, 2.045), (0.5885, -0.1171, -2.045), (0.5885, -0.1171, 2.045), (0.5543, -0.2296, -2.045), (0.5543, -0.2296, 2.045), (0.4989, -0.3333, -2.045), (0.4989, -0.3333, 2.045), (0.4243, -0.4243, -2.045), (0.4243, -0.4243, 2.045), (0.3333, -0.4989, -2.045), (0.3333, -0.4989, 2.045), (0.2296, -0.5543, -2.045), (0.2296, -0.5543, 2.045), (0.1171, -0.5885, -2.045), (0.1171, -0.5885, 2.045), (0.0, -0.6, -2.045), (0.0, -0.6, 2.045), (-0.1171, -0.5885, -2.045), (-0.1171, -0.5885, 2.045), (-0.2296, -0.5543, -2.045), (-0.2296, -0.5543, 2.045), (-0.3333, -0.4989, -2.045), (-0.3333, -0.4989, 2.045), (-0.4243, -0.4243, -2.045), (-0.4243, -0.4243, 2.045), (-0.4989, -0.3333, -2.045), (-0.4989, -0.3333, 2.045), (-0.5543, -0.2296, -2.045), (-0.5543, -0.2296, 2.045), (-0.5885, -0.1171, -2.045), (-0.5885, -0.1171, 2.045), (-0.6, 0.0, -2.045), (-0.6, 0.0, 2.045), (-0.5885, 0.1171, -2.045), (-0.5885, 0.1171, 2.045), (-0.5543, 0.2296, -2.045), (-0.5543, 0.2296, 2.045), (-0.4989, 0.3333, -2.045), (-0.4989, 0.3333, 2.045), (-0.4243, 0.4243, -2.045), (-0.4243, 0.4243, 2.045), (-0.3333, 0.4989, -2.045), (-0.3333, 0.4989, 2.045), (-0.2296, 0.5543, -2.045), (-0.2296, 0.5543, 2.045), (-0.1171, 0.5885, -2.045), (-0.1171, 0.5885, 2.045)], [], [(0, 1, 3, 2), (2, 3, 7, 6), (6, 7, 5, 4), (4, 5, 1, 0), (2, 6, 4, 0), (7, 3, 1, 5), (8, 9, 11, 10), (10, 11, 13, 12), (12, 13, 15, 14), (14, 15, 17, 16), (16, 17, 19, 18), (18, 19, 21, 20), (20, 21, 23, 22), (22, 23, 25, 24), (24, 25, 27, 26), (26, 27, 29, 28), (28, 29, 31, 30), (30, 31, 33, 32), (32, 33, 35, 34), (34, 35, 37, 36), (36, 37, 39, 38), (38, 39, 41, 40), (40, 41, 43, 42), (42, 43, 45, 44), (44, 45, 47, 46), (46, 47, 49, 48), (48, 49, 51, 50), (50, 51, 53, 52), (52, 53, 55, 54), (54, 55, 57, 56), (56, 57, 59, 58), (58, 59, 61, 60), (60, 61, 63, 62), (62, 63, 65, 64), (64, 65, 67, 66), (66, 67, 69, 68), (11, 9, 71, 69, 67, 65, 63, 61, 59, 57, 55, 53, 51, 49, 47, 45, 43, 41, 39, 37, 35, 33, 31, 29, 27, 25, 23, 21, 19, 17, 15, 13), (68, 69, 71, 70), (70, 71, 9, 8), (8, 10, 12, 14, 16, 18, 20, 22, 24, 26, 28, 30, 32, 34, 36, 38, 40, 42, 44, 46, 48, 50, 52, 54, 56, 58, 60, 62, 64, 66, 68, 70)])
_uv = me_cube_004.uv_layers.new(name='UVMap')
_uv.uv.foreach_set('vector', [0.375, 0.0, 0.625, 0.0, 0.625, 0.25, 0.375, 0.25, 0.375, 0.25, 0.625, 0.25, 0.625, 0.5, 0.375, 0.5, 0.375, 0.5, 0.625, 0.5, 0.625, 0.75, 0.375, 0.75, 0.375, 0.75, 0.625, 0.75, 0.625, 1.0, 0.375, 1.0, 0.125, 0.5, 0.375, 0.5, 0.375, 0.75, 0.125, 0.75, 0.625, 0.5, 0.875, 0.5, 0.875, 0.75, 0.625, 0.75, 1.0, 0.5, 1.0, 1.0, 0.9688, 1.0, 0.9688, 0.5, 0.9688, 0.5, 0.9688, 1.0, 0.9375, 1.0, 0.9375, 0.5, 0.9375, 0.5, 0.9375, 1.0, 0.9062, 1.0, 0.9062, 0.5, 0.9062, 0.5, 0.9062, 1.0, 0.875, 1.0, 0.875, 0.5, 0.875, 0.5, 0.875, 1.0, 0.8438, 1.0, 0.8438, 0.5, 0.8438, 0.5, 0.8438, 1.0, 0.8125, 1.0, 0.8125, 0.5, 0.8125, 0.5, 0.8125, 1.0, 0.7812, 1.0, 0.7812, 0.5, 0.7812, 0.5, 0.7812, 1.0, 0.75, 1.0, 0.75, 0.5, 0.75, 0.5, 0.75, 1.0, 0.7188, 1.0, 0.7188, 0.5, 0.7188, 0.5, 0.7188, 1.0, 0.6875, 1.0, 0.6875, 0.5, 0.6875, 0.5, 0.6875, 1.0, 0.6562, 1.0, 0.6562, 0.5, 0.6562, 0.5, 0.6562, 1.0, 0.625, 1.0, 0.625, 0.5, 0.625, 0.5, 0.625, 1.0, 0.5938, 1.0, 0.5938, 0.5, 0.5938, 0.5, 0.5938, 1.0, 0.5625, 1.0, 0.5625, 0.5, 0.5625, 0.5, 0.5625, 1.0, 0.5312, 1.0, 0.5312, 0.5, 0.5312, 0.5, 0.5312, 1.0, 0.5, 1.0, 0.5, 0.5, 0.5, 0.5, 0.5, 1.0, 0.4688, 1.0, 0.4688, 0.5, 0.4688, 0.5, 0.4688, 1.0, 0.4375, 1.0, 0.4375, 0.5, 0.4375, 0.5, 0.4375, 1.0, 0.4062, 1.0, 0.4062, 0.5, 0.4062, 0.5, 0.4062, 1.0, 0.375, 1.0, 0.375, 0.5, 0.375, 0.5, 0.375, 1.0, 0.3438, 1.0, 0.3438, 0.5, 0.3438, 0.5, 0.3438, 1.0, 0.3125, 1.0, 0.3125, 0.5, 0.3125, 0.5, 0.3125, 1.0, 0.2812, 1.0, 0.2812, 0.5, 0.2812, 0.5, 0.2812, 1.0, 0.25, 1.0, 0.25, 0.5, 0.25, 0.5, 0.25, 1.0, 0.2188, 1.0, 0.2188, 0.5, 0.2188, 0.5, 0.2188, 1.0, 0.1875, 1.0, 0.1875, 0.5, 0.1875, 0.5, 0.1875, 1.0, 0.1562, 1.0, 0.1562, 0.5, 0.1562, 0.5, 0.1562, 1.0, 0.125, 1.0, 0.125, 0.5, 0.125, 0.5, 0.125, 1.0, 0.09375, 1.0, 0.09375, 0.5, 0.09375, 0.5, 0.09375, 1.0, 0.0625, 1.0, 0.0625, 0.5, 0.2968, 0.4854, 0.25, 0.49, 0.2032, 0.4854, 0.1582, 0.4717, 0.1167, 0.4496, 0.08029, 0.4197, 0.05045, 0.3833, 0.02827, 0.3418, 0.01461, 0.2968, 0.01, 0.25, 0.01461, 0.2032, 0.02827, 0.1582, 0.05045, 0.1167, 0.08029, 0.08029, 0.1167, 0.05045, 0.1582, 0.02827, 0.2032, 0.01461, 0.25, 0.01, 0.2968, 0.01461, 0.3418, 0.02827, 0.3833, 0.05045, 0.4197, 0.08029, 0.4496, 0.1167, 0.4717, 0.1582, 0.4854, 0.2032, 0.49, 0.25, 0.4854, 0.2968, 0.4717, 0.3418, 0.4496, 0.3833, 0.4197, 0.4197, 0.3833, 0.4496, 0.3418, 0.4717, 0.0625, 0.5, 0.0625, 1.0, 0.03125, 1.0, 0.03125, 0.5, 0.03125, 0.5, 0.03125, 1.0, 0.0, 1.0, 0.0, 0.5, 0.75, 0.49, 0.7968, 0.4854, 0.8418, 0.4717, 0.8833, 0.4496, 0.9197, 0.4197, 0.9496, 0.3833, 0.9717, 0.3418, 0.9854, 0.2968, 0.99, 0.25, 0.9854, 0.2032, 0.9717, 0.1582, 0.9496, 0.1167, 0.9197, 0.08029, 0.8833, 0.05045, 0.8418, 0.02827, 0.7968, 0.01461, 0.75, 0.01, 0.7032, 0.01461, 0.6582, 0.02827, 0.6167, 0.05045, 0.5803, 0.08029, 0.5504, 0.1167, 0.5283, 0.1582, 0.5146, 0.2032, 0.51, 0.25, 0.5146, 0.2968, 0.5283, 0.3418, 0.5504, 0.3833, 0.5803, 0.4197, 0.6167, 0.4496, 0.6582, 0.4717, 0.7032, 0.4854])
me_cube_004.update()
me_cube_005 = bpy.data.meshes.new('Cube.005')
me_cube_005.from_pydata([(-1.5, -1.5, -1.5), (-1.5, -1.5, 1.5), (-1.5, 1.5, -1.5), (-1.5, 1.5, 1.5), (1.5, -1.5, -1.5), (1.5, -1.5, 1.5), (1.5, 1.5, -1.5), (1.5, 1.5, 1.5), (0.0, 0.6, -2.045), (0.0, 0.6, 2.045), (0.1171, 0.5885, -2.045), (0.1171, 0.5885, 2.045), (0.2296, 0.5543, -2.045), (0.2296, 0.5543, 2.045), (0.3333, 0.4989, -2.045), (0.3333, 0.4989, 2.045), (0.4243, 0.4243, -2.045), (0.4243, 0.4243, 2.045), (0.4989, 0.3333, -2.045), (0.4989, 0.3333, 2.045), (0.5543, 0.2296, -2.045), (0.5543, 0.2296, 2.045), (0.5885, 0.1171, -2.045), (0.5885, 0.1171, 2.045), (0.6, 0.0, -2.045), (0.6, 0.0, 2.045), (0.5885, -0.1171, -2.045), (0.5885, -0.1171, 2.045), (0.5543, -0.2296, -2.045), (0.5543, -0.2296, 2.045), (0.4989, -0.3333, -2.045), (0.4989, -0.3333, 2.045), (0.4243, -0.4243, -2.045), (0.4243, -0.4243, 2.045), (0.3333, -0.4989, -2.045), (0.3333, -0.4989, 2.045), (0.2296, -0.5543, -2.045), (0.2296, -0.5543, 2.045), (0.1171, -0.5885, -2.045), (0.1171, -0.5885, 2.045), (0.0, -0.6, -2.045), (0.0, -0.6, 2.045), (-0.1171, -0.5885, -2.045), (-0.1171, -0.5885, 2.045), (-0.2296, -0.5543, -2.045), (-0.2296, -0.5543, 2.045), (-0.3333, -0.4989, -2.045), (-0.3333, -0.4989, 2.045), (-0.4243, -0.4243, -2.045), (-0.4243, -0.4243, 2.045), (-0.4989, -0.3333, -2.045), (-0.4989, -0.3333, 2.045), (-0.5543, -0.2296, -2.045), (-0.5543, -0.2296, 2.045), (-0.5885, -0.1171, -2.045), (-0.5885, -0.1171, 2.045), (-0.6, 0.0, -2.045), (-0.6, 0.0, 2.045), (-0.5885, 0.1171, -2.045), (-0.5885, 0.1171, 2.045), (-0.5543, 0.2296, -2.045), (-0.5543, 0.2296, 2.045), (-0.4989, 0.3333, -2.045), (-0.4989, 0.3333, 2.045), (-0.4243, 0.4243, -2.045), (-0.4243, 0.4243, 2.045), (-0.3333, 0.4989, -2.045), (-0.3333, 0.4989, 2.045), (-0.2296, 0.5543, -2.045), (-0.2296, 0.5543, 2.045), (-0.1171, 0.5885, -2.045), (-0.1171, 0.5885, 2.045)], [], [(0, 1, 3, 2), (2, 3, 7, 6), (6, 7, 5, 4), (4, 5, 1, 0), (2, 6, 4, 0), (7, 3, 1, 5), (8, 9, 11, 10), (10, 11, 13, 12), (12, 13, 15, 14), (14, 15, 17, 16), (16, 17, 19, 18), (18, 19, 21, 20), (20, 21, 23, 22), (22, 23, 25, 24), (24, 25, 27, 26), (26, 27, 29, 28), (28, 29, 31, 30), (30, 31, 33, 32), (32, 33, 35, 34), (34, 35, 37, 36), (36, 37, 39, 38), (38, 39, 41, 40), (40, 41, 43, 42), (42, 43, 45, 44), (44, 45, 47, 46), (46, 47, 49, 48), (48, 49, 51, 50), (50, 51, 53, 52), (52, 53, 55, 54), (54, 55, 57, 56), (56, 57, 59, 58), (58, 59, 61, 60), (60, 61, 63, 62), (62, 63, 65, 64), (64, 65, 67, 66), (66, 67, 69, 68), (11, 9, 71, 69, 67, 65, 63, 61, 59, 57, 55, 53, 51, 49, 47, 45, 43, 41, 39, 37, 35, 33, 31, 29, 27, 25, 23, 21, 19, 17, 15, 13), (68, 69, 71, 70), (70, 71, 9, 8), (8, 10, 12, 14, 16, 18, 20, 22, 24, 26, 28, 30, 32, 34, 36, 38, 40, 42, 44, 46, 48, 50, 52, 54, 56, 58, 60, 62, 64, 66, 68, 70)])
_uv = me_cube_005.uv_layers.new(name='UVMap')
_uv.uv.foreach_set('vector', [0.375, 0.0, 0.625, 0.0, 0.625, 0.25, 0.375, 0.25, 0.375, 0.25, 0.625, 0.25, 0.625, 0.5, 0.375, 0.5, 0.375, 0.5, 0.625, 0.5, 0.625, 0.75, 0.375, 0.75, 0.375, 0.75, 0.625, 0.75, 0.625, 1.0, 0.375, 1.0, 0.125, 0.5, 0.375, 0.5, 0.375, 0.75, 0.125, 0.75, 0.625, 0.5, 0.875, 0.5, 0.875, 0.75, 0.625, 0.75, 1.0, 0.5, 1.0, 1.0, 0.9688, 1.0, 0.9688, 0.5, 0.9688, 0.5, 0.9688, 1.0, 0.9375, 1.0, 0.9375, 0.5, 0.9375, 0.5, 0.9375, 1.0, 0.9062, 1.0, 0.9062, 0.5, 0.9062, 0.5, 0.9062, 1.0, 0.875, 1.0, 0.875, 0.5, 0.875, 0.5, 0.875, 1.0, 0.8438, 1.0, 0.8438, 0.5, 0.8438, 0.5, 0.8438, 1.0, 0.8125, 1.0, 0.8125, 0.5, 0.8125, 0.5, 0.8125, 1.0, 0.7812, 1.0, 0.7812, 0.5, 0.7812, 0.5, 0.7812, 1.0, 0.75, 1.0, 0.75, 0.5, 0.75, 0.5, 0.75, 1.0, 0.7188, 1.0, 0.7188, 0.5, 0.7188, 0.5, 0.7188, 1.0, 0.6875, 1.0, 0.6875, 0.5, 0.6875, 0.5, 0.6875, 1.0, 0.6562, 1.0, 0.6562, 0.5, 0.6562, 0.5, 0.6562, 1.0, 0.625, 1.0, 0.625, 0.5, 0.625, 0.5, 0.625, 1.0, 0.5938, 1.0, 0.5938, 0.5, 0.5938, 0.5, 0.5938, 1.0, 0.5625, 1.0, 0.5625, 0.5, 0.5625, 0.5, 0.5625, 1.0, 0.5312, 1.0, 0.5312, 0.5, 0.5312, 0.5, 0.5312, 1.0, 0.5, 1.0, 0.5, 0.5, 0.5, 0.5, 0.5, 1.0, 0.4688, 1.0, 0.4688, 0.5, 0.4688, 0.5, 0.4688, 1.0, 0.4375, 1.0, 0.4375, 0.5, 0.4375, 0.5, 0.4375, 1.0, 0.4062, 1.0, 0.4062, 0.5, 0.4062, 0.5, 0.4062, 1.0, 0.375, 1.0, 0.375, 0.5, 0.375, 0.5, 0.375, 1.0, 0.3438, 1.0, 0.3438, 0.5, 0.3438, 0.5, 0.3438, 1.0, 0.3125, 1.0, 0.3125, 0.5, 0.3125, 0.5, 0.3125, 1.0, 0.2812, 1.0, 0.2812, 0.5, 0.2812, 0.5, 0.2812, 1.0, 0.25, 1.0, 0.25, 0.5, 0.25, 0.5, 0.25, 1.0, 0.2188, 1.0, 0.2188, 0.5, 0.2188, 0.5, 0.2188, 1.0, 0.1875, 1.0, 0.1875, 0.5, 0.1875, 0.5, 0.1875, 1.0, 0.1562, 1.0, 0.1562, 0.5, 0.1562, 0.5, 0.1562, 1.0, 0.125, 1.0, 0.125, 0.5, 0.125, 0.5, 0.125, 1.0, 0.09375, 1.0, 0.09375, 0.5, 0.09375, 0.5, 0.09375, 1.0, 0.0625, 1.0, 0.0625, 0.5, 0.2968, 0.4854, 0.25, 0.49, 0.2032, 0.4854, 0.1582, 0.4717, 0.1167, 0.4496, 0.08029, 0.4197, 0.05045, 0.3833, 0.02827, 0.3418, 0.01461, 0.2968, 0.01, 0.25, 0.01461, 0.2032, 0.02827, 0.1582, 0.05045, 0.1167, 0.08029, 0.08029, 0.1167, 0.05045, 0.1582, 0.02827, 0.2032, 0.01461, 0.25, 0.01, 0.2968, 0.01461, 0.3418, 0.02827, 0.3833, 0.05045, 0.4197, 0.08029, 0.4496, 0.1167, 0.4717, 0.1582, 0.4854, 0.2032, 0.49, 0.25, 0.4854, 0.2968, 0.4717, 0.3418, 0.4496, 0.3833, 0.4197, 0.4197, 0.3833, 0.4496, 0.3418, 0.4717, 0.0625, 0.5, 0.0625, 1.0, 0.03125, 1.0, 0.03125, 0.5, 0.03125, 0.5, 0.03125, 1.0, 0.0, 1.0, 0.0, 0.5, 0.75, 0.49, 0.7968, 0.4854, 0.8418, 0.4717, 0.8833, 0.4496, 0.9197, 0.4197, 0.9496, 0.3833, 0.9717, 0.3418, 0.9854, 0.2968, 0.99, 0.25, 0.9854, 0.2032, 0.9717, 0.1582, 0.9496, 0.1167, 0.9197, 0.08029, 0.8833, 0.05045, 0.8418, 0.02827, 0.7968, 0.01461, 0.75, 0.01, 0.7032, 0.01461, 0.6582, 0.02827, 0.6167, 0.05045, 0.5803, 0.08029, 0.5504, 0.1167, 0.5283, 0.1582, 0.5146, 0.2032, 0.51, 0.25, 0.5146, 0.2968, 0.5283, 0.3418, 0.5504, 0.3833, 0.5803, 0.4197, 0.6167, 0.4496, 0.6582, 0.4717, 0.7032, 0.4854])
me_cube_005.update()

# ---- objects
ob_light = bpy.data.objects.new('Light', light_light)
ob_camera = bpy.data.objects.new('Camera', cam_camera)
ob_solenoid_0_0_housing = bpy.data.objects.new('solenoid_0_0_housing', me_cube)
ob_solenoid_0_1_housing = bpy.data.objects.new('solenoid_0_1_housing', me_cube_001)
ob_solenoid_1_0_housing = bpy.data.objects.new('solenoid_1_0_housing', me_cube_002)
ob_solenoid_1_1_housing = bpy.data.objects.new('solenoid_1_1_housing', me_cube_003)
ob_solenoid_2_0_housing = bpy.data.objects.new('solenoid_2_0_housing', me_cube_004)
ob_solenoid_2_1_housing = bpy.data.objects.new('solenoid_2_1_housing', me_cube_005)

# ---- transforms, parenting, visibility, modifiers, constraints
ob_light.location = (4.076, 1.005, 5.904)
ob_light.rotation_euler = (0.6503, 0.05522, 1.866)
ob_light.lock_rotations_4d = False
ob_light.empty_display_type = 'ARROWS'
ob_light.color = (0.0, 0.0, 0.0, 0.0)
ob_light.lineart.crease_threshold = 0.0
ob_camera.location = (7.359, -6.926, 4.958)
ob_camera.rotation_euler = (1.109, 0.0, 0.8149)
ob_camera.lock_rotations_4d = False
ob_camera.empty_display_type = 'ARROWS'
ob_camera.color = (0.0, 0.0, 0.0, 0.0)
ob_camera.display_type = 'WIRE'
ob_camera.lineart.crease_threshold = 0.0
ob_solenoid_0_0_housing.location = (0.0, 0.0, 0.0)
ob_solenoid_0_0_housing.scale = (1.0, 1.0, 2.2)
ob_solenoid_0_1_housing.location = (2.5, 5.0, 0.0)
ob_solenoid_0_1_housing.scale = (1.0, 1.0, 2.2)
ob_solenoid_1_0_housing.location = (5.0, 0.0, 0.0)
ob_solenoid_1_0_housing.scale = (1.0, 1.0, 2.2)
ob_solenoid_1_1_housing.location = (7.5, 5.0, 0.0)
ob_solenoid_1_1_housing.scale = (1.0, 1.0, 2.2)
ob_solenoid_2_0_housing.location = (10.0, 0.0, 0.0)
ob_solenoid_2_0_housing.scale = (1.0, 1.0, 2.2)
ob_solenoid_2_1_housing.location = (12.5, 5.0, 0.0)
ob_solenoid_2_1_housing.scale = (1.0, 1.0, 2.2)

# ---- collection membership
col_collection.objects.link(ob_light)
col_collection.objects.link(ob_camera)
col_collection.objects.link(ob_solenoid_0_0_housing)
col_collection.objects.link(ob_solenoid_0_1_housing)
col_collection.objects.link(ob_solenoid_1_0_housing)
col_collection.objects.link(ob_solenoid_1_1_housing)
col_collection.objects.link(ob_solenoid_2_0_housing)
col_collection.objects.link(ob_solenoid_2_1_housing)

# ---- scene / render settings (as saved in the file)
scene.camera = ob_camera
scene.frame_start = 1; scene.frame_end = 250; scene.frame_set(1)
scene.render.engine = 'BLENDER_EEVEE_NEXT'
scene.cycles.sampling_pattern = 'TABULATED_SOBOL'
scene.view_settings.view_transform = 'Filmic'
bpy.context.view_layer.update()
